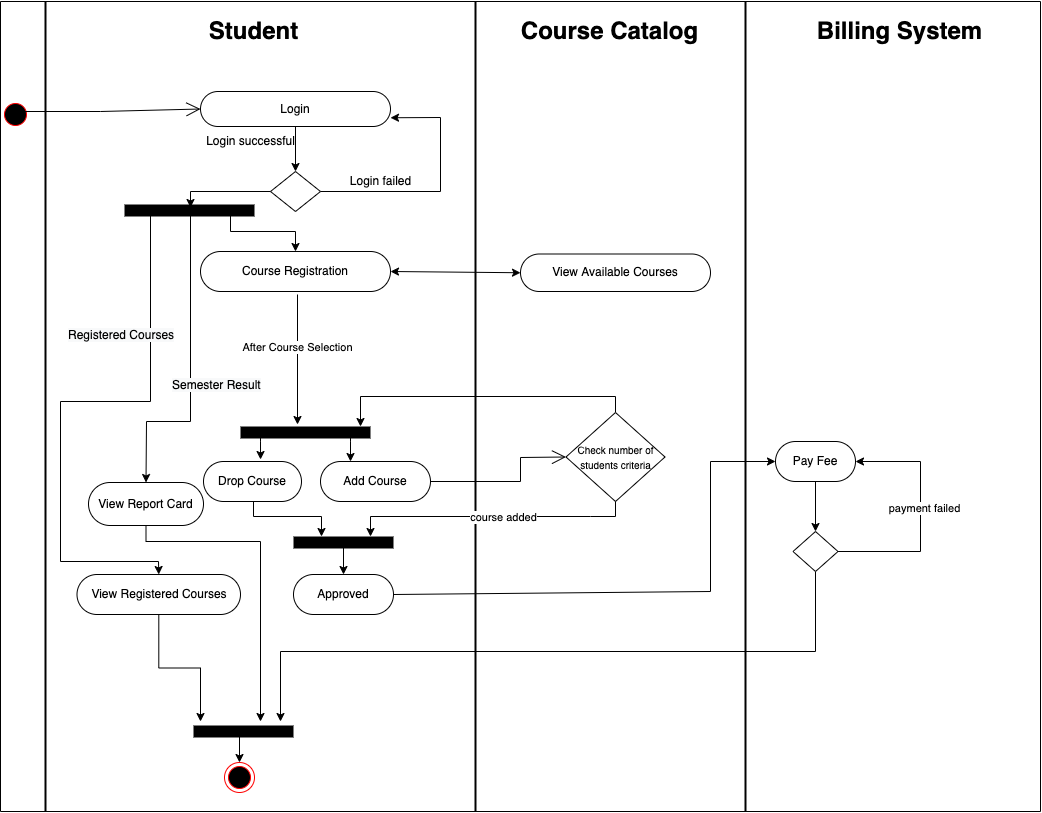

The diagram above was exported from draw.io. Its source (the exported page's mxGraphModel, read from the mxfile embedded in the PNG):
<mxGraphModel dx="1234" dy="768" grid="1" gridSize="10" guides="1" tooltips="1" connect="1" arrows="1" fold="1" page="1" pageScale="1" pageWidth="583" pageHeight="827" math="0" shadow="0">
  <root>
    <mxCell id="0" />
    <mxCell id="1" parent="0" />
    <mxCell id="oRsD5cdpn0w93GYtp3vN-2" value="" style="line;strokeWidth=2;direction=south;html=1;" parent="1" vertex="1">
      <mxGeometry x="60" y="10" width="10" height="810" as="geometry" />
    </mxCell>
    <mxCell id="oRsD5cdpn0w93GYtp3vN-3" value="" style="line;strokeWidth=2;direction=south;html=1;" parent="1" vertex="1">
      <mxGeometry x="490" y="10" width="10" height="810" as="geometry" />
    </mxCell>
    <mxCell id="oRsD5cdpn0w93GYtp3vN-4" value="" style="line;strokeWidth=2;direction=south;html=1;" parent="1" vertex="1">
      <mxGeometry x="760" y="10" width="10" height="810" as="geometry" />
    </mxCell>
    <mxCell id="oRsD5cdpn0w93GYtp3vN-5" value="" style="ellipse;html=1;shape=endState;fillColor=#000000;strokeColor=#ff0000;" parent="1" vertex="1">
      <mxGeometry x="244" y="771" width="30" height="30" as="geometry" />
    </mxCell>
    <mxCell id="UQO9FHNcJ2t_OKE5exCg-14" value="" style="edgeStyle=orthogonalEdgeStyle;rounded=0;orthogonalLoop=1;jettySize=auto;html=1;" parent="1" target="9bg9pXb6kicvtzP6wdZE-1" edge="1">
      <mxGeometry relative="1" as="geometry">
        <mxPoint x="250" y="220" as="sourcePoint" />
      </mxGeometry>
    </mxCell>
    <mxCell id="UQO9FHNcJ2t_OKE5exCg-3" value="Login" style="rounded=1;whiteSpace=wrap;html=1;arcSize=50;" parent="1" vertex="1">
      <mxGeometry x="220" y="100" width="190" height="35" as="geometry" />
    </mxCell>
    <mxCell id="Phr2B7Y03wDHVG5I3E4v-3" value="Pay Fee" style="rounded=1;whiteSpace=wrap;html=1;arcSize=50;align=center;" parent="1" vertex="1">
      <mxGeometry x="795" y="450" width="80" height="40" as="geometry" />
    </mxCell>
    <mxCell id="UQO9FHNcJ2t_OKE5exCg-5" value="" style="ellipse;html=1;shape=startState;fillColor=#000000;strokeColor=#ff0000;" parent="1" vertex="1">
      <mxGeometry x="20" y="108" width="30" height="30" as="geometry" />
    </mxCell>
    <mxCell id="9bg9pXb6kicvtzP6wdZE-1" value="Course Registration" style="rounded=1;whiteSpace=wrap;html=1;arcSize=50;" parent="1" vertex="1">
      <mxGeometry x="220" y="260" width="190" height="40" as="geometry" />
    </mxCell>
    <mxCell id="9bg9pXb6kicvtzP6wdZE-9" value="" style="edgeStyle=orthogonalEdgeStyle;rounded=0;orthogonalLoop=1;jettySize=auto;html=1;exitX=1;exitY=0.5;exitDx=0;exitDy=0;entryX=1;entryY=0.5;entryDx=0;entryDy=0;" parent="1" source="Phr2B7Y03wDHVG5I3E4v-4" target="Phr2B7Y03wDHVG5I3E4v-3" edge="1">
      <mxGeometry relative="1" as="geometry">
        <Array as="points">
          <mxPoint x="940" y="560" />
          <mxPoint x="940" y="470" />
        </Array>
      </mxGeometry>
    </mxCell>
    <mxCell id="LVXzOxfbxSSduFor1Slr-6" value="payment failed" style="edgeLabel;html=1;align=center;verticalAlign=middle;resizable=0;points=[];" parent="9bg9pXb6kicvtzP6wdZE-9" connectable="0" vertex="1">
      <mxGeometry x="0.0653" y="-3" relative="1" as="geometry">
        <mxPoint y="1" as="offset" />
      </mxGeometry>
    </mxCell>
    <mxCell id="G_q0ra-r1Y3GN1OYWe3l-4" style="edgeStyle=orthogonalEdgeStyle;rounded=0;orthogonalLoop=1;jettySize=auto;html=1;" parent="1" source="Phr2B7Y03wDHVG5I3E4v-4" edge="1">
      <mxGeometry relative="1" as="geometry">
        <mxPoint x="300" y="730" as="targetPoint" />
        <Array as="points">
          <mxPoint x="835" y="660" />
          <mxPoint x="300" y="660" />
        </Array>
      </mxGeometry>
    </mxCell>
    <mxCell id="Phr2B7Y03wDHVG5I3E4v-4" value="" style="rhombus;whiteSpace=wrap;html=1;" parent="1" vertex="1">
      <mxGeometry x="812.5" y="540" width="45" height="40" as="geometry" />
    </mxCell>
    <mxCell id="Phr2B7Y03wDHVG5I3E4v-5" value="" style="endArrow=classic;html=1;rounded=0;entryX=0.5;entryY=0;entryDx=0;entryDy=0;exitX=0.5;exitY=1;exitDx=0;exitDy=0;" parent="1" source="Phr2B7Y03wDHVG5I3E4v-3" target="Phr2B7Y03wDHVG5I3E4v-4" edge="1">
      <mxGeometry width="50" height="50" relative="1" as="geometry">
        <mxPoint x="390" y="430" as="sourcePoint" />
        <mxPoint x="440" y="380" as="targetPoint" />
      </mxGeometry>
    </mxCell>
    <mxCell id="G_q0ra-r1Y3GN1OYWe3l-2" style="edgeStyle=orthogonalEdgeStyle;rounded=0;orthogonalLoop=1;jettySize=auto;html=1;" parent="1" source="9bg9pXb6kicvtzP6wdZE-2" edge="1">
      <mxGeometry relative="1" as="geometry">
        <mxPoint x="220" y="730" as="targetPoint" />
      </mxGeometry>
    </mxCell>
    <mxCell id="9bg9pXb6kicvtzP6wdZE-2" value="View Registered Courses" style="rounded=1;whiteSpace=wrap;html=1;arcSize=50;" parent="1" vertex="1">
      <mxGeometry x="96.5" y="583" width="163.5" height="40" as="geometry" />
    </mxCell>
    <mxCell id="UQO9FHNcJ2t_OKE5exCg-15" value="" style="rhombus;whiteSpace=wrap;html=1;" parent="1" vertex="1">
      <mxGeometry x="290" y="180" width="50" height="40" as="geometry" />
    </mxCell>
    <mxCell id="9bg9pXb6kicvtzP6wdZE-3" value="Approved" style="rounded=1;whiteSpace=wrap;html=1;arcSize=50;" parent="1" vertex="1">
      <mxGeometry x="313" y="583" width="100" height="40" as="geometry" />
    </mxCell>
    <mxCell id="G_q0ra-r1Y3GN1OYWe3l-3" style="edgeStyle=orthogonalEdgeStyle;rounded=0;orthogonalLoop=1;jettySize=auto;html=1;" parent="1" source="9bg9pXb6kicvtzP6wdZE-4" edge="1">
      <mxGeometry relative="1" as="geometry">
        <mxPoint x="280" y="730" as="targetPoint" />
        <Array as="points">
          <mxPoint x="166" y="550" />
          <mxPoint x="280" y="550" />
        </Array>
      </mxGeometry>
    </mxCell>
    <mxCell id="9bg9pXb6kicvtzP6wdZE-4" value="View Report Card" style="rounded=1;whiteSpace=wrap;html=1;arcSize=50;" parent="1" vertex="1">
      <mxGeometry x="108" y="491" width="115" height="43" as="geometry" />
    </mxCell>
    <mxCell id="9bg9pXb6kicvtzP6wdZE-5" value="Drop Course" style="rounded=1;whiteSpace=wrap;html=1;arcSize=50;" parent="1" vertex="1">
      <mxGeometry x="223" y="470" width="98" height="40" as="geometry" />
    </mxCell>
    <mxCell id="9bg9pXb6kicvtzP6wdZE-6" value="Add Course" style="rounded=1;whiteSpace=wrap;html=1;arcSize=50;" parent="1" vertex="1">
      <mxGeometry x="340" y="470" width="110" height="40" as="geometry" />
    </mxCell>
    <mxCell id="UQO9FHNcJ2t_OKE5exCg-13" value="" style="endArrow=open;endFill=1;endSize=12;html=1;rounded=0;entryX=0;entryY=0.5;entryDx=0;entryDy=0;" parent="1" target="UQO9FHNcJ2t_OKE5exCg-3" edge="1">
      <mxGeometry width="160" relative="1" as="geometry">
        <mxPoint x="40" y="120" as="sourcePoint" />
        <mxPoint x="190" y="80" as="targetPoint" />
        <Array as="points">
          <mxPoint x="120" y="120" />
        </Array>
      </mxGeometry>
    </mxCell>
    <mxCell id="xPWjRgAJMGQu6RBXO7D0-1" style="edgeStyle=orthogonalEdgeStyle;rounded=0;orthogonalLoop=1;jettySize=auto;html=1;" parent="1" edge="1">
      <mxGeometry relative="1" as="geometry">
        <mxPoint x="360" y="440" as="targetPoint" />
        <Array as="points">
          <mxPoint x="640" y="400" />
          <mxPoint x="360" y="400" />
        </Array>
      </mxGeometry>
    </mxCell>
    <mxCell id="Tpmi93jb_avXvTSF9BWJ-2" value="View Available Courses" style="rounded=1;whiteSpace=wrap;html=1;arcSize=50;" parent="1" vertex="1">
      <mxGeometry x="540" y="262.5" width="190" height="37.5" as="geometry" />
    </mxCell>
    <mxCell id="G0jnh6zA3aMdOiRe1OVq-1" style="edgeStyle=orthogonalEdgeStyle;rounded=0;orthogonalLoop=1;jettySize=auto;html=1;exitX=0.5;exitY=0;exitDx=0;exitDy=0;" parent="1" source="Tpmi93jb_avXvTSF9BWJ-3" edge="1">
      <mxGeometry relative="1" as="geometry">
        <mxPoint x="380" y="435" as="targetPoint" />
        <Array as="points">
          <mxPoint x="635" y="405" />
          <mxPoint x="380" y="405" />
        </Array>
        <mxPoint x="630" y="410" as="sourcePoint" />
      </mxGeometry>
    </mxCell>
    <mxCell id="Tpmi93jb_avXvTSF9BWJ-3" value="&lt;font style=&quot;font-size: 10px;&quot;&gt;Check number of students criteria&lt;/font&gt;" style="rhombus;whiteSpace=wrap;html=1;" parent="1" vertex="1">
      <mxGeometry x="585.5" y="421" width="99" height="89" as="geometry" />
    </mxCell>
    <mxCell id="9bg9pXb6kicvtzP6wdZE-18" style="edgeStyle=orthogonalEdgeStyle;rounded=0;orthogonalLoop=1;jettySize=auto;html=1;exitX=0.5;exitY=1;exitDx=0;exitDy=0;" parent="1" edge="1">
      <mxGeometry relative="1" as="geometry">
        <mxPoint x="317" y="433" as="targetPoint" />
        <mxPoint x="317" y="303" as="sourcePoint" />
      </mxGeometry>
    </mxCell>
    <mxCell id="9bg9pXb6kicvtzP6wdZE-19" value="After Course Selection" style="edgeLabel;html=1;align=center;verticalAlign=middle;resizable=0;points=[];" parent="9bg9pXb6kicvtzP6wdZE-18" connectable="0" vertex="1">
      <mxGeometry x="-0.2" y="-1" relative="1" as="geometry">
        <mxPoint as="offset" />
      </mxGeometry>
    </mxCell>
    <mxCell id="Phr2B7Y03wDHVG5I3E4v-10" value="" style="endArrow=classic;html=1;rounded=0;exitX=1;exitY=0.5;exitDx=0;exitDy=0;entryX=0;entryY=0.5;entryDx=0;entryDy=0;" parent="1" source="9bg9pXb6kicvtzP6wdZE-3" target="Phr2B7Y03wDHVG5I3E4v-3" edge="1">
      <mxGeometry width="50" height="50" relative="1" as="geometry">
        <mxPoint x="400" y="500" as="sourcePoint" />
        <mxPoint x="450" y="450" as="targetPoint" />
        <Array as="points">
          <mxPoint x="730" y="600" />
          <mxPoint x="730" y="470" />
        </Array>
      </mxGeometry>
    </mxCell>
    <mxCell id="LVXzOxfbxSSduFor1Slr-1" value="Student" style="text;strokeColor=none;fillColor=none;html=1;fontSize=24;fontStyle=1;verticalAlign=middle;align=center;" parent="1" vertex="1">
      <mxGeometry x="223" y="20" width="100" height="40" as="geometry" />
    </mxCell>
    <mxCell id="LVXzOxfbxSSduFor1Slr-2" value="Course Catalog" style="text;strokeColor=none;fillColor=none;html=1;fontSize=24;fontStyle=1;verticalAlign=middle;align=center;" parent="1" vertex="1">
      <mxGeometry x="579" y="20" width="100" height="40" as="geometry" />
    </mxCell>
    <mxCell id="LVXzOxfbxSSduFor1Slr-4" value="Billing System" style="text;strokeColor=none;fillColor=none;html=1;fontSize=24;fontStyle=1;verticalAlign=middle;align=center;" parent="1" vertex="1">
      <mxGeometry x="869" y="20" width="100" height="40" as="geometry" />
    </mxCell>
    <mxCell id="Phr2B7Y03wDHVG5I3E4v-15" value="" style="endArrow=none;html=1;rounded=0;strokeColor=#000000;strokeWidth=12;" parent="1" edge="1">
      <mxGeometry width="50" height="50" relative="1" as="geometry">
        <mxPoint x="260" y="441" as="sourcePoint" />
        <mxPoint x="390" y="441" as="targetPoint" />
        <Array as="points">
          <mxPoint x="310" y="441" />
        </Array>
      </mxGeometry>
    </mxCell>
    <mxCell id="Phr2B7Y03wDHVG5I3E4v-17" value="" style="endArrow=none;html=1;rounded=0;strokeColor=#000000;strokeWidth=12;" parent="1" edge="1">
      <mxGeometry width="50" height="50" relative="1" as="geometry">
        <mxPoint x="313" y="551" as="sourcePoint" />
        <mxPoint x="413" y="551" as="targetPoint" />
        <Array as="points">
          <mxPoint x="363" y="551" />
        </Array>
      </mxGeometry>
    </mxCell>
    <mxCell id="9bg9pXb6kicvtzP6wdZE-15" value="" style="endArrow=open;endFill=1;endSize=12;html=1;rounded=0;exitX=1;exitY=0.5;exitDx=0;exitDy=0;entryX=0;entryY=0.5;entryDx=0;entryDy=0;" parent="1" source="9bg9pXb6kicvtzP6wdZE-6" target="Tpmi93jb_avXvTSF9BWJ-3" edge="1">
      <mxGeometry width="160" relative="1" as="geometry">
        <mxPoint x="470" y="450" as="sourcePoint" />
        <mxPoint x="590" y="460" as="targetPoint" />
        <Array as="points">
          <mxPoint x="540" y="490" />
          <mxPoint x="540" y="466" />
        </Array>
      </mxGeometry>
    </mxCell>
    <mxCell id="UQO9FHNcJ2t_OKE5exCg-26" value="" style="endArrow=classic;html=1;rounded=0;entryX=0.582;entryY=-0.05;entryDx=0;entryDy=0;entryPerimeter=0;" parent="1" target="9bg9pXb6kicvtzP6wdZE-5" edge="1">
      <mxGeometry width="50" height="50" relative="1" as="geometry">
        <mxPoint x="280" y="450" as="sourcePoint" />
        <mxPoint x="550" y="290" as="targetPoint" />
        <Array as="points">
          <mxPoint x="280" y="440" />
          <mxPoint x="280" y="450" />
        </Array>
      </mxGeometry>
    </mxCell>
    <mxCell id="Phr2B7Y03wDHVG5I3E4v-18" value="" style="endArrow=classic;html=1;rounded=0;strokeColor=#000000;strokeWidth=1;entryX=0.5;entryY=0;entryDx=0;entryDy=0;" parent="1" target="9bg9pXb6kicvtzP6wdZE-3" edge="1">
      <mxGeometry width="50" height="50" relative="1" as="geometry">
        <mxPoint x="363" y="550" as="sourcePoint" />
        <mxPoint x="450" y="450" as="targetPoint" />
      </mxGeometry>
    </mxCell>
    <mxCell id="UQO9FHNcJ2t_OKE5exCg-27" value="" style="endArrow=classic;html=1;rounded=0;" parent="1" edge="1">
      <mxGeometry width="50" height="50" relative="1" as="geometry">
        <mxPoint x="370" y="450" as="sourcePoint" />
        <mxPoint x="370" y="470" as="targetPoint" />
        <Array as="points">
          <mxPoint x="370" y="440" />
          <mxPoint x="370" y="450" />
        </Array>
      </mxGeometry>
    </mxCell>
    <mxCell id="Phr2B7Y03wDHVG5I3E4v-19" value="" style="endArrow=classic;html=1;rounded=0;strokeColor=#000000;strokeWidth=1;" parent="1" edge="1">
      <mxGeometry width="50" height="50" relative="1" as="geometry">
        <mxPoint x="273" y="510" as="sourcePoint" />
        <mxPoint x="341" y="545" as="targetPoint" />
        <Array as="points">
          <mxPoint x="273" y="525" />
          <mxPoint x="341" y="525" />
        </Array>
      </mxGeometry>
    </mxCell>
    <mxCell id="Phr2B7Y03wDHVG5I3E4v-21" value="" style="endArrow=classic;html=1;rounded=0;strokeColor=#000000;strokeWidth=1;exitX=0.5;exitY=1;exitDx=0;exitDy=0;" parent="1" source="Tpmi93jb_avXvTSF9BWJ-3" edge="1">
      <mxGeometry width="50" height="50" relative="1" as="geometry">
        <mxPoint x="610.5" y="486" as="sourcePoint" />
        <mxPoint x="390" y="545" as="targetPoint" />
        <Array as="points">
          <mxPoint x="635" y="525" />
          <mxPoint x="610" y="525" />
          <mxPoint x="390" y="525" />
        </Array>
      </mxGeometry>
    </mxCell>
    <mxCell id="lA8VOshUp-xgkcdKcvlF-2" value="course added" style="edgeLabel;html=1;align=center;verticalAlign=middle;resizable=0;points=[];" parent="Phr2B7Y03wDHVG5I3E4v-21" connectable="0" vertex="1">
      <mxGeometry x="-0.0845" relative="1" as="geometry">
        <mxPoint as="offset" />
      </mxGeometry>
    </mxCell>
    <mxCell id="1LMxu648tqIsE4usp4Ov-1" value="" style="endArrow=classic;html=1;rounded=0;exitX=1;exitY=0.5;exitDx=0;exitDy=0;entryX=1;entryY=0.75;entryDx=0;entryDy=0;" parent="1" source="UQO9FHNcJ2t_OKE5exCg-15" target="UQO9FHNcJ2t_OKE5exCg-3" edge="1">
      <mxGeometry width="50" height="50" relative="1" as="geometry">
        <mxPoint x="220" y="440" as="sourcePoint" />
        <mxPoint x="270" y="390" as="targetPoint" />
        <Array as="points">
          <mxPoint x="460" y="200" />
          <mxPoint x="460" y="126" />
        </Array>
      </mxGeometry>
    </mxCell>
    <mxCell id="1LMxu648tqIsE4usp4Ov-3" value="Login failed" style="text;html=1;align=center;verticalAlign=middle;resizable=0;points=[];autosize=1;strokeColor=none;fillColor=none;" parent="1" vertex="1">
      <mxGeometry x="360" y="180" width="80" height="20" as="geometry" />
    </mxCell>
    <mxCell id="Phr2B7Y03wDHVG5I3E4v-23" value="" style="endArrow=classic;html=1;rounded=0;strokeColor=#000000;strokeWidth=1;entryX=0.5;entryY=0;entryDx=0;entryDy=0;exitX=0.5;exitY=1;exitDx=0;exitDy=0;" parent="1" source="UQO9FHNcJ2t_OKE5exCg-3" target="UQO9FHNcJ2t_OKE5exCg-15" edge="1">
      <mxGeometry width="50" height="50" relative="1" as="geometry">
        <mxPoint x="490" y="320" as="sourcePoint" />
        <mxPoint x="540" y="270" as="targetPoint" />
      </mxGeometry>
    </mxCell>
    <mxCell id="I7xx4Lc9ECdWkTBtKJlC-1" value="Login successful" style="text;html=1;align=center;verticalAlign=middle;resizable=0;points=[];autosize=1;strokeColor=none;fillColor=none;" parent="1" vertex="1">
      <mxGeometry x="220" y="140" width="100" height="20" as="geometry" />
    </mxCell>
    <mxCell id="Phr2B7Y03wDHVG5I3E4v-26" value="" style="endArrow=classic;startArrow=classic;html=1;rounded=0;strokeColor=#000000;strokeWidth=1;exitX=1;exitY=0.5;exitDx=0;exitDy=0;entryX=0;entryY=0.5;entryDx=0;entryDy=0;" parent="1" source="9bg9pXb6kicvtzP6wdZE-1" target="Tpmi93jb_avXvTSF9BWJ-2" edge="1">
      <mxGeometry width="50" height="50" relative="1" as="geometry">
        <mxPoint x="490" y="320" as="sourcePoint" />
        <mxPoint x="540" y="270" as="targetPoint" />
      </mxGeometry>
    </mxCell>
    <mxCell id="Phr2B7Y03wDHVG5I3E4v-29" value="" style="endArrow=none;html=1;rounded=0;strokeColor=#000000;strokeWidth=1;" parent="1" edge="1">
      <mxGeometry width="50" height="50" relative="1" as="geometry">
        <mxPoint x="20" y="10" as="sourcePoint" />
        <mxPoint x="1060" y="10" as="targetPoint" />
      </mxGeometry>
    </mxCell>
    <mxCell id="Phr2B7Y03wDHVG5I3E4v-30" value="" style="endArrow=none;html=1;rounded=0;strokeColor=#000000;strokeWidth=1;" parent="1" edge="1">
      <mxGeometry width="50" height="50" relative="1" as="geometry">
        <mxPoint x="1060" y="820" as="sourcePoint" />
        <mxPoint x="1060" y="10" as="targetPoint" />
      </mxGeometry>
    </mxCell>
    <mxCell id="Phr2B7Y03wDHVG5I3E4v-31" value="" style="endArrow=none;html=1;rounded=0;strokeColor=#000000;strokeWidth=1;" parent="1" edge="1">
      <mxGeometry width="50" height="50" relative="1" as="geometry">
        <mxPoint x="20" y="820" as="sourcePoint" />
        <mxPoint x="1060" y="820" as="targetPoint" />
      </mxGeometry>
    </mxCell>
    <mxCell id="Phr2B7Y03wDHVG5I3E4v-32" value="" style="endArrow=none;html=1;rounded=0;strokeColor=#000000;strokeWidth=1;" parent="1" edge="1">
      <mxGeometry width="50" height="50" relative="1" as="geometry">
        <mxPoint x="20" y="820" as="sourcePoint" />
        <mxPoint x="20" y="10" as="targetPoint" />
      </mxGeometry>
    </mxCell>
    <mxCell id="Phr2B7Y03wDHVG5I3E4v-33" value="" style="endArrow=none;html=1;rounded=0;strokeColor=#000000;strokeWidth=12;" parent="1" edge="1">
      <mxGeometry width="50" height="50" relative="1" as="geometry">
        <mxPoint x="144" y="219" as="sourcePoint" />
        <mxPoint x="274" y="219" as="targetPoint" />
        <Array as="points">
          <mxPoint x="194" y="219" />
        </Array>
      </mxGeometry>
    </mxCell>
    <mxCell id="Phr2B7Y03wDHVG5I3E4v-34" value="" style="endArrow=classic;html=1;rounded=0;strokeColor=#000000;strokeWidth=1;exitX=0;exitY=0.5;exitDx=0;exitDy=0;" parent="1" source="UQO9FHNcJ2t_OKE5exCg-15" edge="1">
      <mxGeometry width="50" height="50" relative="1" as="geometry">
        <mxPoint x="290" y="196" as="sourcePoint" />
        <mxPoint x="210" y="216" as="targetPoint" />
        <Array as="points">
          <mxPoint x="210" y="200" />
        </Array>
      </mxGeometry>
    </mxCell>
    <mxCell id="Phr2B7Y03wDHVG5I3E4v-36" value="" style="endArrow=classic;html=1;rounded=0;strokeColor=#000000;strokeWidth=1;entryX=0.5;entryY=0;entryDx=0;entryDy=0;" parent="1" target="9bg9pXb6kicvtzP6wdZE-4" edge="1">
      <mxGeometry width="50" height="50" relative="1" as="geometry">
        <mxPoint x="210" y="220" as="sourcePoint" />
        <mxPoint x="510" y="320" as="targetPoint" />
        <Array as="points">
          <mxPoint x="210" y="430" />
          <mxPoint x="166" y="430" />
        </Array>
      </mxGeometry>
    </mxCell>
    <mxCell id="Phr2B7Y03wDHVG5I3E4v-37" value="" style="endArrow=classic;html=1;rounded=0;strokeColor=#000000;strokeWidth=1;entryX=0.5;entryY=0;entryDx=0;entryDy=0;" parent="1" target="9bg9pXb6kicvtzP6wdZE-2" edge="1">
      <mxGeometry width="50" height="50" relative="1" as="geometry">
        <mxPoint x="170" y="220" as="sourcePoint" />
        <mxPoint x="510" y="320" as="targetPoint" />
        <Array as="points">
          <mxPoint x="170" y="410" />
          <mxPoint x="80" y="410" />
          <mxPoint x="80" y="570" />
          <mxPoint x="178" y="570" />
        </Array>
      </mxGeometry>
    </mxCell>
    <mxCell id="Phr2B7Y03wDHVG5I3E4v-38" value="&lt;span style=&quot;color: rgb(0, 0, 0); font-family: Helvetica; font-size: 12px; font-style: normal; font-variant-ligatures: normal; font-variant-caps: normal; font-weight: 400; letter-spacing: normal; orphans: 2; text-align: center; text-indent: 0px; text-transform: none; widows: 2; word-spacing: 0px; -webkit-text-stroke-width: 0px; background-color: rgb(248, 249, 250); text-decoration-thickness: initial; text-decoration-style: initial; text-decoration-color: initial; float: none; display: inline !important;&quot;&gt;Registered Courses&lt;/span&gt;" style="text;whiteSpace=wrap;html=1;" parent="1" vertex="1">
      <mxGeometry x="86" y="330" width="110" height="30" as="geometry" />
    </mxCell>
    <mxCell id="Phr2B7Y03wDHVG5I3E4v-39" value="&lt;span style=&quot;color: rgb(0, 0, 0); font-family: Helvetica; font-size: 12px; font-style: normal; font-variant-ligatures: normal; font-variant-caps: normal; font-weight: 400; letter-spacing: normal; orphans: 2; text-align: center; text-indent: 0px; text-transform: none; widows: 2; word-spacing: 0px; -webkit-text-stroke-width: 0px; background-color: rgb(248, 249, 250); text-decoration-thickness: initial; text-decoration-style: initial; text-decoration-color: initial; float: none; display: inline !important;&quot;&gt;Semester Result&lt;br&gt;&lt;/span&gt;" style="text;whiteSpace=wrap;html=1;" parent="1" vertex="1">
      <mxGeometry x="190" y="380" width="110" height="30" as="geometry" />
    </mxCell>
    <mxCell id="G_q0ra-r1Y3GN1OYWe3l-1" value="" style="endArrow=none;html=1;rounded=0;strokeColor=#000000;strokeWidth=12;" parent="1" edge="1">
      <mxGeometry width="50" height="50" relative="1" as="geometry">
        <mxPoint x="213" y="740" as="sourcePoint" />
        <mxPoint x="313" y="740" as="targetPoint" />
        <Array as="points">
          <mxPoint x="263" y="740" />
        </Array>
      </mxGeometry>
    </mxCell>
    <mxCell id="G_q0ra-r1Y3GN1OYWe3l-5" value="" style="endArrow=classic;html=1;rounded=0;entryX=0.5;entryY=0;entryDx=0;entryDy=0;" parent="1" target="oRsD5cdpn0w93GYtp3vN-5" edge="1">
      <mxGeometry width="50" height="50" relative="1" as="geometry">
        <mxPoint x="259" y="740" as="sourcePoint" />
        <mxPoint x="310" y="730" as="targetPoint" />
      </mxGeometry>
    </mxCell>
  </root>
</mxGraphModel>